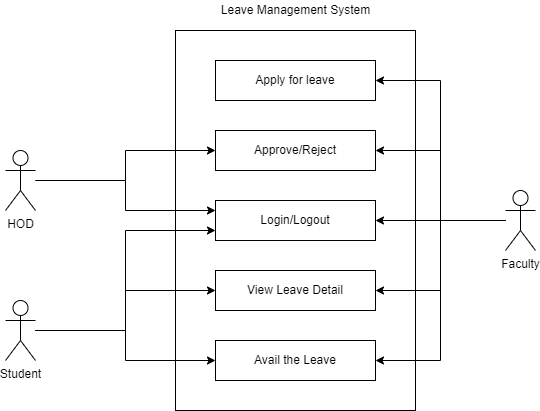

The diagram above was exported from draw.io. Its source (the exported page's mxGraphModel, read from the mxfile embedded in the PNG):
<mxGraphModel dx="1038" dy="481" grid="1" gridSize="10" guides="1" tooltips="1" connect="1" arrows="1" fold="1" page="1" pageScale="1" pageWidth="827" pageHeight="1169" math="0" shadow="0">
  <root>
    <mxCell id="0" />
    <mxCell id="1" parent="0" />
    <mxCell id="jJRJEft45xx7njHqg-O5-1" value="" style="rounded=0;whiteSpace=wrap;html=1;" vertex="1" parent="1">
      <mxGeometry x="240" y="80" width="240" height="380" as="geometry" />
    </mxCell>
    <mxCell id="jJRJEft45xx7njHqg-O5-2" value="Login/Logout" style="rounded=0;whiteSpace=wrap;html=1;" vertex="1" parent="1">
      <mxGeometry x="280" y="250" width="160" height="40" as="geometry" />
    </mxCell>
    <mxCell id="jJRJEft45xx7njHqg-O5-3" value="Approve/Reject" style="rounded=0;whiteSpace=wrap;html=1;" vertex="1" parent="1">
      <mxGeometry x="280" y="180" width="160" height="40" as="geometry" />
    </mxCell>
    <mxCell id="jJRJEft45xx7njHqg-O5-5" value="View Leave Detail" style="rounded=0;whiteSpace=wrap;html=1;" vertex="1" parent="1">
      <mxGeometry x="280" y="320" width="160" height="40" as="geometry" />
    </mxCell>
    <mxCell id="jJRJEft45xx7njHqg-O5-6" value="Avail the Leave" style="rounded=0;whiteSpace=wrap;html=1;" vertex="1" parent="1">
      <mxGeometry x="280" y="390" width="160" height="40" as="geometry" />
    </mxCell>
    <mxCell id="jJRJEft45xx7njHqg-O5-8" style="edgeStyle=orthogonalEdgeStyle;rounded=0;orthogonalLoop=1;jettySize=auto;html=1;exitX=0.5;exitY=1;exitDx=0;exitDy=0;" edge="1" parent="1" source="jJRJEft45xx7njHqg-O5-6" target="jJRJEft45xx7njHqg-O5-6">
      <mxGeometry relative="1" as="geometry" />
    </mxCell>
    <mxCell id="jJRJEft45xx7njHqg-O5-9" value="Apply for leave" style="rounded=0;whiteSpace=wrap;html=1;" vertex="1" parent="1">
      <mxGeometry x="280" y="110" width="160" height="40" as="geometry" />
    </mxCell>
    <mxCell id="jJRJEft45xx7njHqg-O5-23" style="edgeStyle=orthogonalEdgeStyle;rounded=0;orthogonalLoop=1;jettySize=auto;html=1;" edge="1" parent="1" source="jJRJEft45xx7njHqg-O5-10" target="jJRJEft45xx7njHqg-O5-3">
      <mxGeometry relative="1" as="geometry" />
    </mxCell>
    <mxCell id="jJRJEft45xx7njHqg-O5-36" style="edgeStyle=orthogonalEdgeStyle;rounded=0;orthogonalLoop=1;jettySize=auto;html=1;entryX=0;entryY=0.25;entryDx=0;entryDy=0;" edge="1" parent="1" source="jJRJEft45xx7njHqg-O5-10" target="jJRJEft45xx7njHqg-O5-2">
      <mxGeometry relative="1" as="geometry" />
    </mxCell>
    <mxCell id="jJRJEft45xx7njHqg-O5-10" value="HOD" style="shape=umlActor;verticalLabelPosition=bottom;verticalAlign=top;html=1;outlineConnect=0;" vertex="1" parent="1">
      <mxGeometry x="70" y="200" width="30" height="60" as="geometry" />
    </mxCell>
    <mxCell id="jJRJEft45xx7njHqg-O5-33" style="edgeStyle=orthogonalEdgeStyle;rounded=0;orthogonalLoop=1;jettySize=auto;html=1;" edge="1" parent="1" source="jJRJEft45xx7njHqg-O5-11" target="jJRJEft45xx7njHqg-O5-5">
      <mxGeometry relative="1" as="geometry" />
    </mxCell>
    <mxCell id="jJRJEft45xx7njHqg-O5-34" style="edgeStyle=orthogonalEdgeStyle;rounded=0;orthogonalLoop=1;jettySize=auto;html=1;entryX=0;entryY=0.5;entryDx=0;entryDy=0;" edge="1" parent="1" source="jJRJEft45xx7njHqg-O5-11" target="jJRJEft45xx7njHqg-O5-6">
      <mxGeometry relative="1" as="geometry" />
    </mxCell>
    <mxCell id="jJRJEft45xx7njHqg-O5-44" style="edgeStyle=orthogonalEdgeStyle;rounded=0;orthogonalLoop=1;jettySize=auto;html=1;entryX=0;entryY=0.75;entryDx=0;entryDy=0;" edge="1" parent="1" source="jJRJEft45xx7njHqg-O5-11" target="jJRJEft45xx7njHqg-O5-2">
      <mxGeometry relative="1" as="geometry" />
    </mxCell>
    <mxCell id="jJRJEft45xx7njHqg-O5-11" value="Student" style="shape=umlActor;verticalLabelPosition=bottom;verticalAlign=top;html=1;outlineConnect=0;" vertex="1" parent="1">
      <mxGeometry x="70" y="350" width="30" height="60" as="geometry" />
    </mxCell>
    <mxCell id="jJRJEft45xx7njHqg-O5-27" style="edgeStyle=orthogonalEdgeStyle;rounded=0;orthogonalLoop=1;jettySize=auto;html=1;entryX=1;entryY=0.5;entryDx=0;entryDy=0;" edge="1" parent="1" source="jJRJEft45xx7njHqg-O5-12" target="jJRJEft45xx7njHqg-O5-2">
      <mxGeometry relative="1" as="geometry" />
    </mxCell>
    <mxCell id="jJRJEft45xx7njHqg-O5-28" style="edgeStyle=orthogonalEdgeStyle;rounded=0;orthogonalLoop=1;jettySize=auto;html=1;entryX=1;entryY=0.5;entryDx=0;entryDy=0;" edge="1" parent="1" source="jJRJEft45xx7njHqg-O5-12" target="jJRJEft45xx7njHqg-O5-3">
      <mxGeometry relative="1" as="geometry" />
    </mxCell>
    <mxCell id="jJRJEft45xx7njHqg-O5-37" style="edgeStyle=orthogonalEdgeStyle;rounded=0;orthogonalLoop=1;jettySize=auto;html=1;entryX=1;entryY=0.5;entryDx=0;entryDy=0;" edge="1" parent="1" source="jJRJEft45xx7njHqg-O5-12" target="jJRJEft45xx7njHqg-O5-9">
      <mxGeometry relative="1" as="geometry" />
    </mxCell>
    <mxCell id="jJRJEft45xx7njHqg-O5-38" style="edgeStyle=orthogonalEdgeStyle;rounded=0;orthogonalLoop=1;jettySize=auto;html=1;entryX=1;entryY=0.5;entryDx=0;entryDy=0;" edge="1" parent="1" source="jJRJEft45xx7njHqg-O5-12" target="jJRJEft45xx7njHqg-O5-5">
      <mxGeometry relative="1" as="geometry" />
    </mxCell>
    <mxCell id="jJRJEft45xx7njHqg-O5-39" style="edgeStyle=orthogonalEdgeStyle;rounded=0;orthogonalLoop=1;jettySize=auto;html=1;entryX=1;entryY=0.5;entryDx=0;entryDy=0;" edge="1" parent="1" source="jJRJEft45xx7njHqg-O5-12" target="jJRJEft45xx7njHqg-O5-6">
      <mxGeometry relative="1" as="geometry" />
    </mxCell>
    <mxCell id="jJRJEft45xx7njHqg-O5-12" value="Faculty" style="shape=umlActor;verticalLabelPosition=bottom;verticalAlign=top;html=1;outlineConnect=0;" vertex="1" parent="1">
      <mxGeometry x="570" y="240" width="30" height="60" as="geometry" />
    </mxCell>
    <mxCell id="jJRJEft45xx7njHqg-O5-14" value="Leave Management System" style="text;html=1;align=center;verticalAlign=middle;resizable=0;points=[];autosize=1;strokeColor=none;" vertex="1" parent="1">
      <mxGeometry x="275" y="50" width="170" height="20" as="geometry" />
    </mxCell>
  </root>
</mxGraphModel>